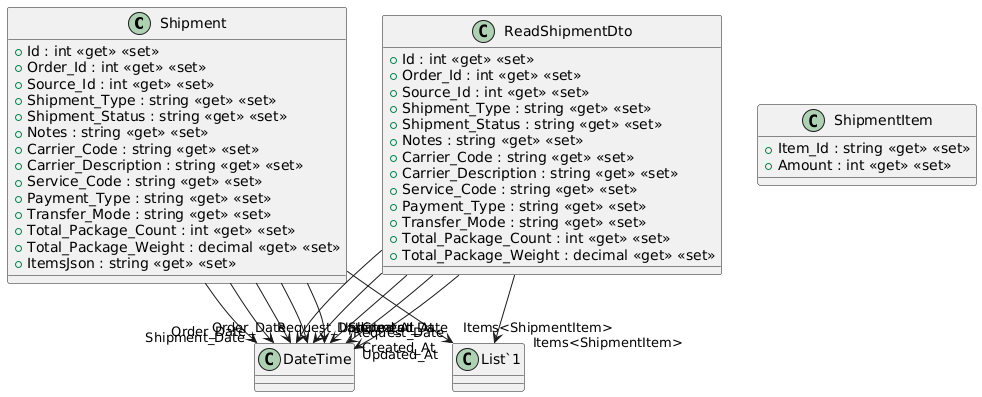

The diagram above was rendered by PlantUML. Its source (embedded in the PNG):
@startuml
class Shipment {
    + Id : int <<get>> <<set>>
    + Order_Id : int <<get>> <<set>>
    + Source_Id : int <<get>> <<set>>
    + Shipment_Type : string <<get>> <<set>>
    + Shipment_Status : string <<get>> <<set>>
    + Notes : string <<get>> <<set>>
    + Carrier_Code : string <<get>> <<set>>
    + Carrier_Description : string <<get>> <<set>>
    + Service_Code : string <<get>> <<set>>
    + Payment_Type : string <<get>> <<set>>
    + Transfer_Mode : string <<get>> <<set>>
    + Total_Package_Count : int <<get>> <<set>>
    + Total_Package_Weight : decimal <<get>> <<set>>
    + ItemsJson : string <<get>> <<set>>
}
class ShipmentItem {
    + Item_Id : string <<get>> <<set>>
    + Amount : int <<get>> <<set>>
}
class ReadShipmentDto {
    + Id : int <<get>> <<set>>
    + Order_Id : int <<get>> <<set>>
    + Source_Id : int <<get>> <<set>>
    + Shipment_Type : string <<get>> <<set>>
    + Shipment_Status : string <<get>> <<set>>
    + Notes : string <<get>> <<set>>
    + Carrier_Code : string <<get>> <<set>>
    + Carrier_Description : string <<get>> <<set>>
    + Service_Code : string <<get>> <<set>>
    + Payment_Type : string <<get>> <<set>>
    + Transfer_Mode : string <<get>> <<set>>
    + Total_Package_Count : int <<get>> <<set>>
    + Total_Package_Weight : decimal <<get>> <<set>>
}
Shipment --> "Order_Date" DateTime
Shipment --> "Request_Date" DateTime
Shipment --> "Shipment_Date" DateTime
Shipment --> "Created_At" DateTime
Shipment --> "Updated_At" DateTime
Shipment --> "Items<ShipmentItem>" "List`1"
ReadShipmentDto --> "Order_Date" DateTime
ReadShipmentDto --> "Request_Date" DateTime
ReadShipmentDto --> "Shipment_Date" DateTime
ReadShipmentDto --> "Created_At" DateTime
ReadShipmentDto --> "Updated_At" DateTime
ReadShipmentDto --> "Items<ShipmentItem>" "List`1"
@enduml